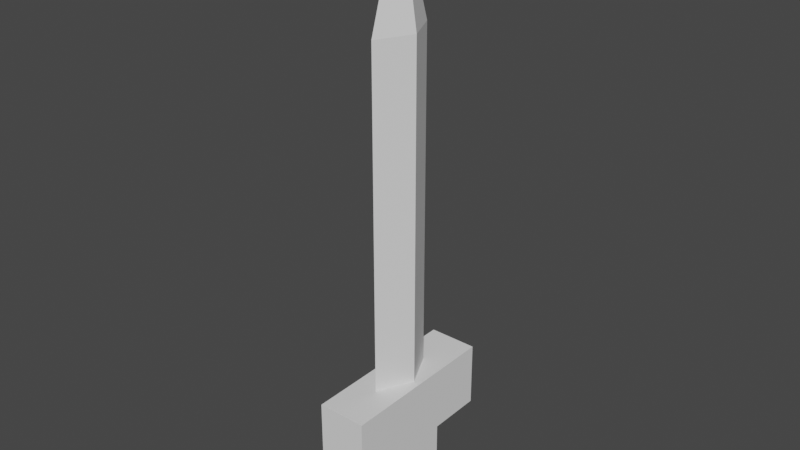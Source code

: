 # Source: Sword.blend  (saved by Blender 2.92.15; exported with 4.5.12 LTS)
import bpy
from mathutils import Matrix  # noqa: F401  (used for matrix-valued properties, if any)

bpy.ops.wm.read_factory_settings(use_empty=True)
scene = bpy.context.scene
scene.name = 'Scene'

# ---- collections
col_collection = bpy.data.collections.new('Collection'); scene.collection.children.link(col_collection)

# ---- world
world_world = bpy.data.worlds.new('World'); scene.world = world_world
world_world.use_nodes = True; world_world.node_tree.nodes.clear()
_N = world_world.node_tree.nodes; _L = world_world.node_tree.links
n0 = _N.new('ShaderNodeOutputWorld'); n0.name = 'World Output'; n0.location = (300, 300)
n1 = _N.new('ShaderNodeBackground'); n1.name = 'Background'; n1.location = (10, 300)
n1.inputs[0].default_value = (0.05088, 0.05088, 0.05088, 1.0)
_L.new(n1.outputs[0], n0.inputs[0])
n0.is_active_output = True
world_world.color = (0.05088, 0.05088, 0.05088)
world_world.use_sun_shadow = False
world_world.sun_shadow_jitter_overblur = 0.0

# ---- meshes
me_cube_001 = bpy.data.meshes.new('Cube.001')
me_cube_001.from_pydata([(0.0, -1.767, -6.574), (0.0, -1.767, 4.571), (-0.8835, 0.0, -6.574), (-0.8835, 0.0, 4.571), (0.8835, 0.0, -6.574), (0.8835, 0.0, 4.571), (0.0, 1.767, 4.571), (0.0, 1.767, -6.574), (0.0, 0.0, 8.01)], [], [(0, 1, 3, 2), (4, 0, 2, 7), (4, 5, 1, 0), (1, 5, 8), (2, 3, 6, 7), (5, 4, 7, 6), (6, 3, 8), (3, 1, 8), (5, 6, 8)])
_uv = me_cube_001.uv_layers.new(name='UVMap')
_uv.uv.foreach_set('vector', [0.375, 0.0, 0.625, 0.0, 0.625, 0.25, 0.375, 0.25, 0.375, 0.5, 0.125, 0.75, 0.125, 0.5, 0.375, 0.5, 0.375, 0.5, 0.625, 0.5, 0.625, 0.75, 0.375, 0.75, 0.625, 0.75, 0.625, 0.5, 0.625, 0.75, 0.375, 0.25, 0.625, 0.25, 0.625, 0.25, 0.375, 0.25, 0.625, 0.5, 0.375, 0.5, 0.375, 0.5, 0.625, 0.5, 0.625, 0.25, 0.625, 0.25, 0.625, 0.25, 0.625, 0.25, 0.625, 0.0, 0.625, 0.25, 0.625, 0.5, 0.625, 0.5, 0.625, 0.5])
me_cube_001.use_remesh_fix_poles = True
me_cube_001.use_remesh_preserve_attributes = False
me_cube_001.use_mirror_vertex_groups = False
me_cube_001.update()
me_cube_002 = bpy.data.meshes.new('Cube.002')
me_cube_002.from_pydata([(-1.0, -1.0, -1.0), (-1.0, 1.0, -1.0), (1.0, -1.0, -1.0), (1.0, 1.0, -1.0), (-1.0, -3.0, -1.0), (-1.0, -3.0, 1.0), (1.0, -3.0, 1.0), (1.0, -3.0, -1.0), (-1.0, 3.0, 1.0), (-1.0, 3.0, -1.0), (1.0, 3.0, -1.0), (1.0, 3.0, 1.0), (-1.0, 1.0, -3.0), (-1.0, -1.0, -3.0), (1.0, 1.0, -3.0), (1.0, -1.0, -3.0)], [], [(1, 12, 13, 0, 4, 5, 8, 9), (2, 0, 13, 15), (11, 8, 5, 6), (7, 6, 5, 4), (0, 2, 7, 4), (9, 8, 11, 10), (3, 1, 9, 10), (12, 14, 15, 13), (1, 3, 14, 12), (3, 10, 11, 6, 7, 2, 15, 14)])
_uv = me_cube_002.uv_layers.new(name='UVMap')
_uv.uv.foreach_set('vector', [0.375, 0.25, 0.375, 0.25, 0.375, 0.0, 0.375, 0.0, 0.375, 0.0, 0.625, 0.0, 0.625, 0.25, 0.375, 0.25, 0.375, 0.75, 0.125, 0.75, 0.125, 0.75, 0.375, 0.75, 0.625, 0.5, 0.875, 0.5, 0.875, 0.75, 0.625, 0.75, 0.375, 0.75, 0.625, 0.75, 0.625, 1.0, 0.375, 1.0, 0.125, 0.75, 0.375, 0.75, 0.375, 0.75, 0.125, 0.75, 0.375, 0.25, 0.625, 0.25, 0.625, 0.5, 0.375, 0.5, 0.375, 0.5, 0.125, 0.5, 0.125, 0.5, 0.375, 0.5, 0.125, 0.5, 0.375, 0.5, 0.375, 0.75, 0.125, 0.75, 0.125, 0.5, 0.375, 0.5, 0.375, 0.5, 0.125, 0.5, 0.375, 0.5, 0.375, 0.5, 0.625, 0.5, 0.625, 0.75, 0.375, 0.75, 0.375, 0.75, 0.375, 0.75, 0.375, 0.5])
me_cube_002.use_remesh_fix_poles = True
me_cube_002.use_remesh_preserve_attributes = False
me_cube_002.use_mirror_vertex_groups = False
me_cube_002.update()

# ---- objects
ob_cube = bpy.data.objects.new('Cube', me_cube_001)
ob_cube_001 = bpy.data.objects.new('Cube.001', me_cube_002)

# ---- transforms, parenting, visibility, modifiers, constraints
ob_cube.location = (0.0, 0.0, 6.772)
ob_cube.scale = (0.606, -0.6125, 1.0)
ob_cube.lineart.crease_threshold = 0.0
ob_cube_001.location = (0.0, 0.0, 0.0)
ob_cube_001.scale = (0.7496, 0.8438, 1.0)
ob_cube_001.lineart.crease_threshold = 0.0

# ---- collection membership
col_collection.objects.link(ob_cube)
col_collection.objects.link(ob_cube_001)

# ---- scene / render settings (as saved in the file)
scene.frame_start = 1; scene.frame_end = 250; scene.frame_set(1)
scene.render.engine = 'BLENDER_EEVEE_NEXT'
scene.cycles.use_denoising = False
scene.cycles.samples = 128
scene.cycles.sampling_pattern = 'TABULATED_SOBOL'
scene.cycles.use_adaptive_sampling = False
scene.cycles.use_light_tree = False
scene.view_settings.view_transform = 'Filmic'
bpy.context.view_layer.update()

# ---- added for rendering (the .blend has no active camera and no usable light): camera, sun
cam_auto = bpy.data.cameras.new('AutoCamera')
cam_auto.lens = 50.0
cam_auto.sensor_width = 36.0
cam_auto.clip_end = 1000.0
ob_auto_camera = bpy.data.objects.new('AutoCamera', cam_auto)
scene.collection.objects.link(ob_auto_camera)
ob_auto_camera.location = (17.1627, -20.5953, 19.6214)
ob_auto_camera.rotation_euler = (1.09748, -7.21219e-08, 0.694738)
scene.camera = ob_auto_camera
light_auto_sun = bpy.data.lights.new('AutoSun', 'SUN')
light_auto_sun.energy = 3.0
light_auto_sun.angle = 0.0523599
ob_auto_sun = bpy.data.objects.new('AutoSun', light_auto_sun)
scene.collection.objects.link(ob_auto_sun)
ob_auto_sun.rotation_euler = (0.872665, 0.174533, 0.523599)
bpy.context.view_layer.update()
